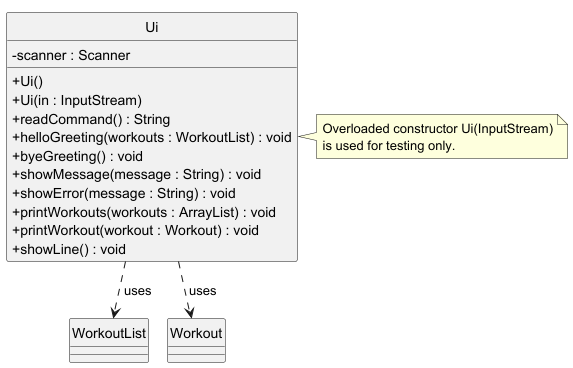

The diagram above was rendered by PlantUML. Its source (embedded in the PNG):
@startuml
!pragma layout smetana
hide circle
skinparam classAttributeIconSize 0

class Ui {
    - scanner : Scanner
    + Ui()
    + Ui(in : InputStream)
    + readCommand() : String
    + helloGreeting(workouts : WorkoutList) : void
    + byeGreeting() : void
    + showMessage(message : String) : void
    + showError(message : String) : void
    + printWorkouts(workouts : ArrayList) : void
    + printWorkout(workout : Workout) : void
    + showLine() : void
}

class WorkoutList
class Workout

Ui ..> WorkoutList : uses
Ui ..> Workout     : uses

note right of Ui
  Overloaded constructor Ui(InputStream)
  is used for testing only.
end note

@enduml